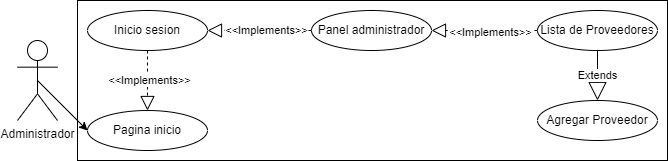

The diagram above was exported from draw.io. Its source (the exported page's mxGraphModel, read from the mxfile embedded in the PNG):
<mxGraphModel dx="1009" dy="586" grid="1" gridSize="10" guides="1" tooltips="1" connect="1" arrows="1" fold="1" page="1" pageScale="1" pageWidth="827" pageHeight="1169" math="0" shadow="0">
  <root>
    <mxCell id="0" />
    <mxCell id="1" parent="0" />
    <mxCell id="lYjyAwiFZ9kmQ6hlEjnx-1" value="" style="rounded=0;whiteSpace=wrap;html=1;" vertex="1" parent="1">
      <mxGeometry x="80" y="40" width="590" height="160" as="geometry" />
    </mxCell>
    <mxCell id="lYjyAwiFZ9kmQ6hlEjnx-2" value="Inicio sesion" style="ellipse;whiteSpace=wrap;html=1;" vertex="1" parent="1">
      <mxGeometry x="90" y="50" width="120" height="40" as="geometry" />
    </mxCell>
    <mxCell id="lYjyAwiFZ9kmQ6hlEjnx-3" value="Pagina inicio" style="ellipse;whiteSpace=wrap;html=1;" vertex="1" parent="1">
      <mxGeometry x="90" y="150" width="120" height="40" as="geometry" />
    </mxCell>
    <mxCell id="lYjyAwiFZ9kmQ6hlEjnx-4" value="" style="endArrow=block;dashed=1;endFill=0;endSize=12;html=1;rounded=0;entryX=0.5;entryY=0;entryDx=0;entryDy=0;exitX=0.5;exitY=1;exitDx=0;exitDy=0;" edge="1" parent="1" source="lYjyAwiFZ9kmQ6hlEjnx-2" target="lYjyAwiFZ9kmQ6hlEjnx-3">
      <mxGeometry width="160" relative="1" as="geometry">
        <mxPoint x="370" y="-20" as="sourcePoint" />
        <mxPoint x="220" y="-19" as="targetPoint" />
        <Array as="points" />
      </mxGeometry>
    </mxCell>
    <mxCell id="lYjyAwiFZ9kmQ6hlEjnx-5" value="&amp;lt;&amp;lt;Implements&amp;gt;&amp;gt;" style="edgeLabel;html=1;align=center;verticalAlign=middle;resizable=0;points=[];" connectable="0" vertex="1" parent="lYjyAwiFZ9kmQ6hlEjnx-4">
      <mxGeometry x="0.0545" y="1" relative="1" as="geometry">
        <mxPoint y="-3" as="offset" />
      </mxGeometry>
    </mxCell>
    <mxCell id="lYjyAwiFZ9kmQ6hlEjnx-6" value="" style="endArrow=classic;html=1;rounded=0;entryX=0;entryY=0.5;entryDx=0;entryDy=0;exitX=0.5;exitY=0.5;exitDx=0;exitDy=0;exitPerimeter=0;" edge="1" parent="1" source="lYjyAwiFZ9kmQ6hlEjnx-7" target="lYjyAwiFZ9kmQ6hlEjnx-3">
      <mxGeometry width="50" height="50" relative="1" as="geometry">
        <mxPoint x="90" y="120" as="sourcePoint" />
        <mxPoint x="360" y="170" as="targetPoint" />
      </mxGeometry>
    </mxCell>
    <mxCell id="lYjyAwiFZ9kmQ6hlEjnx-7" value="Administrador" style="shape=umlActor;verticalLabelPosition=bottom;verticalAlign=top;html=1;outlineConnect=0;" vertex="1" parent="1">
      <mxGeometry x="20" y="80" width="40" height="80" as="geometry" />
    </mxCell>
    <mxCell id="lYjyAwiFZ9kmQ6hlEjnx-8" value="Panel administrador" style="ellipse;whiteSpace=wrap;html=1;" vertex="1" parent="1">
      <mxGeometry x="314" y="50" width="120" height="40" as="geometry" />
    </mxCell>
    <mxCell id="lYjyAwiFZ9kmQ6hlEjnx-9" value="Lista de Proveedores" style="ellipse;whiteSpace=wrap;html=1;" vertex="1" parent="1">
      <mxGeometry x="540" y="50" width="120" height="40" as="geometry" />
    </mxCell>
    <mxCell id="lYjyAwiFZ9kmQ6hlEjnx-10" value="Extends" style="endArrow=block;endSize=16;endFill=0;html=1;rounded=0;exitX=0.5;exitY=1;exitDx=0;exitDy=0;entryX=0.5;entryY=0;entryDx=0;entryDy=0;" edge="1" parent="1" source="lYjyAwiFZ9kmQ6hlEjnx-9" target="lYjyAwiFZ9kmQ6hlEjnx-11">
      <mxGeometry width="160" relative="1" as="geometry">
        <mxPoint x="183" y="217.5" as="sourcePoint" />
        <mxPoint x="510" y="157.5" as="targetPoint" />
      </mxGeometry>
    </mxCell>
    <mxCell id="lYjyAwiFZ9kmQ6hlEjnx-11" value="Agregar Proveedor" style="ellipse;whiteSpace=wrap;html=1;" vertex="1" parent="1">
      <mxGeometry x="540" y="140" width="120" height="40" as="geometry" />
    </mxCell>
    <mxCell id="lYjyAwiFZ9kmQ6hlEjnx-12" value="" style="endArrow=block;dashed=1;endFill=0;endSize=12;html=1;rounded=0;entryX=1;entryY=0.5;entryDx=0;entryDy=0;exitX=0;exitY=0.5;exitDx=0;exitDy=0;" edge="1" parent="1" source="lYjyAwiFZ9kmQ6hlEjnx-9" target="lYjyAwiFZ9kmQ6hlEjnx-8">
      <mxGeometry width="160" relative="1" as="geometry">
        <mxPoint x="610" y="790" as="sourcePoint" />
        <mxPoint x="580" y="650" as="targetPoint" />
        <Array as="points" />
      </mxGeometry>
    </mxCell>
    <mxCell id="lYjyAwiFZ9kmQ6hlEjnx-13" value="&amp;lt;&amp;lt;Implements&amp;gt;&amp;gt;" style="edgeLabel;html=1;align=center;verticalAlign=middle;resizable=0;points=[];" connectable="0" vertex="1" parent="lYjyAwiFZ9kmQ6hlEjnx-12">
      <mxGeometry x="0.0545" y="1" relative="1" as="geometry">
        <mxPoint x="8" as="offset" />
      </mxGeometry>
    </mxCell>
    <mxCell id="lYjyAwiFZ9kmQ6hlEjnx-14" value="" style="endArrow=block;dashed=1;endFill=0;endSize=12;html=1;rounded=0;entryX=1;entryY=0.5;entryDx=0;entryDy=0;exitX=0;exitY=0.5;exitDx=0;exitDy=0;" edge="1" parent="1" source="lYjyAwiFZ9kmQ6hlEjnx-8" target="lYjyAwiFZ9kmQ6hlEjnx-2">
      <mxGeometry width="160" relative="1" as="geometry">
        <mxPoint x="160" y="100" as="sourcePoint" />
        <mxPoint x="160" y="160" as="targetPoint" />
        <Array as="points" />
      </mxGeometry>
    </mxCell>
    <mxCell id="lYjyAwiFZ9kmQ6hlEjnx-15" value="&amp;lt;&amp;lt;Implements&amp;gt;&amp;gt;" style="edgeLabel;html=1;align=center;verticalAlign=middle;resizable=0;points=[];" connectable="0" vertex="1" parent="lYjyAwiFZ9kmQ6hlEjnx-14">
      <mxGeometry x="0.0545" y="1" relative="1" as="geometry">
        <mxPoint x="9" y="-2" as="offset" />
      </mxGeometry>
    </mxCell>
  </root>
</mxGraphModel>